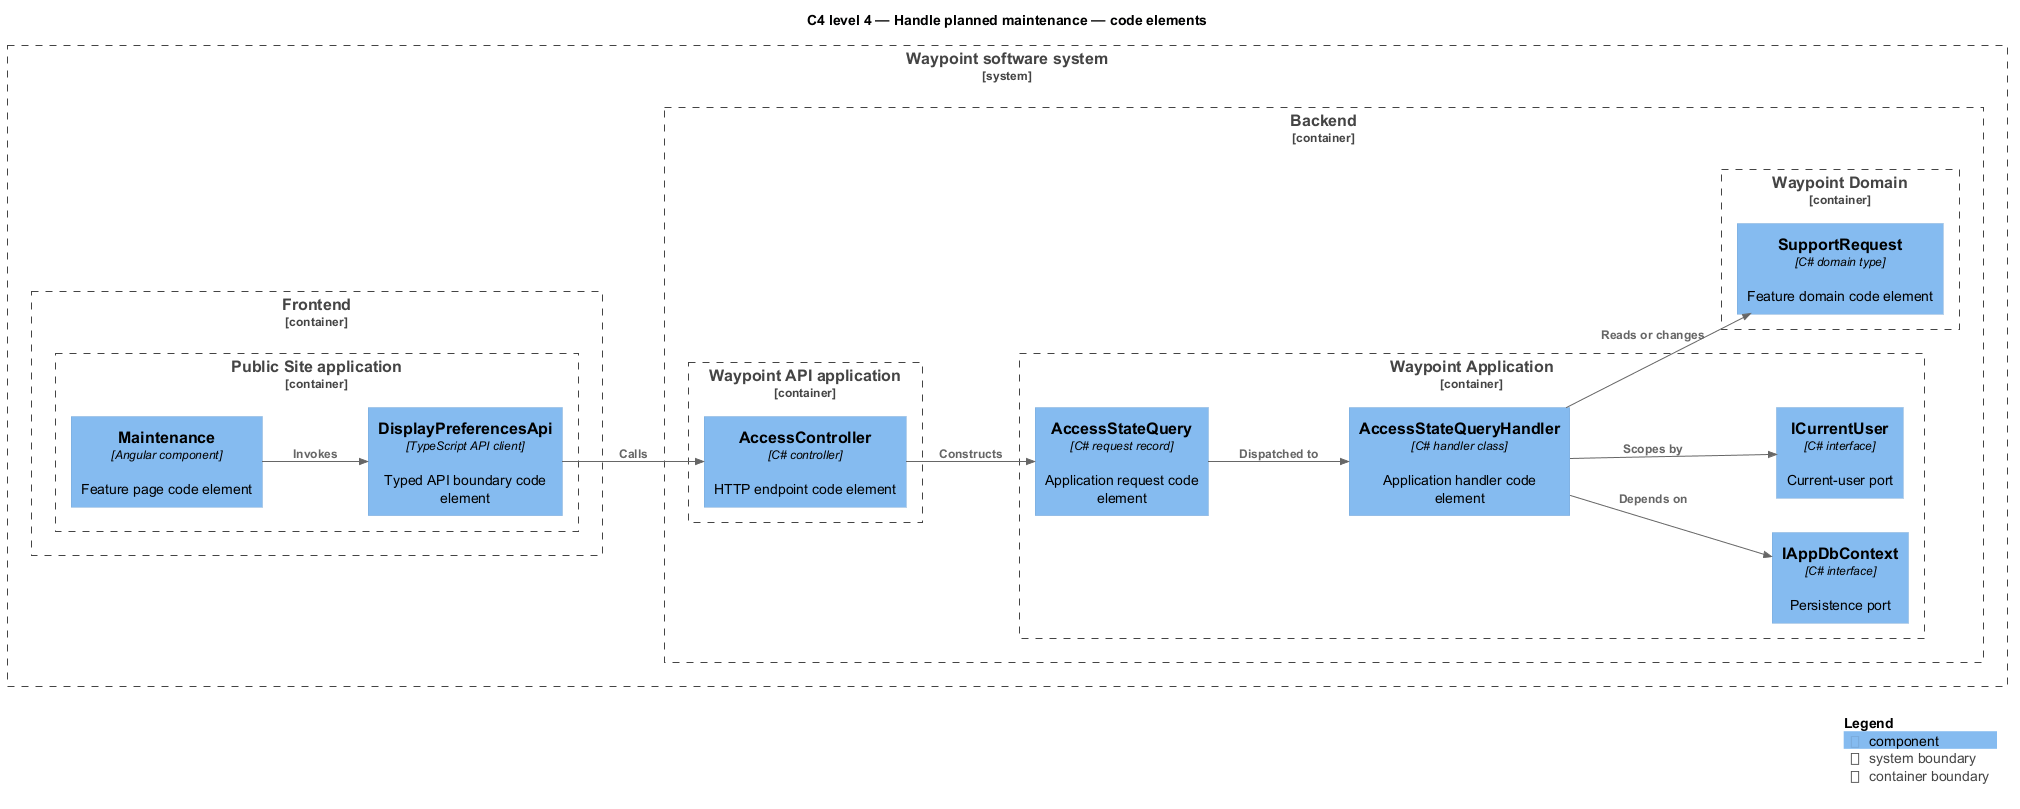

The diagram above was rendered by PlantUML. Its source (embedded in the PNG):
@startuml
!include <C4/C4_Component>
LAYOUT_LEFT_RIGHT()
title C4 level 4 — Handle planned maintenance — code elements
System_Boundary(waypoint, "Waypoint software system") {
  Container_Boundary(frontend, "Frontend") {
    Container_Boundary(frontend_app, "Public Site application") {
      Component(page, "Maintenance", "Angular component", "Feature page code element")
      Component(client, "DisplayPreferencesApi", "TypeScript API client", "Typed API boundary code element")
    }
  }
  Container_Boundary(backend, "Backend") {
    Container_Boundary(api_app, "Waypoint API application") {
      Component(controller, "AccessController", "C# controller", "HTTP endpoint code element")
    }
    Container_Boundary(application, "Waypoint Application") {
      Component(request, "AccessStateQuery", "C# request record", "Application request code element")
      Component(handler, "AccessStateQueryHandler", "C# handler class", "Application handler code element")
      Component(dbport, "IAppDbContext", "C# interface", "Persistence port")
      Component(current, "ICurrentUser", "C# interface", "Current-user port")
    }
    Container_Boundary(domain, "Waypoint Domain") {
      Component(entity, "SupportRequest", "C# domain type", "Feature domain code element")
    }
  }
}
Rel(page, client, "Invokes")
Rel(client, controller, "Calls")
Rel(controller, request, "Constructs")
Rel(request, handler, "Dispatched to")
Rel(handler, dbport, "Depends on")
Rel(handler, current, "Scopes by")
Rel(handler, entity, "Reads or changes")
SHOW_LEGEND()
@enduml